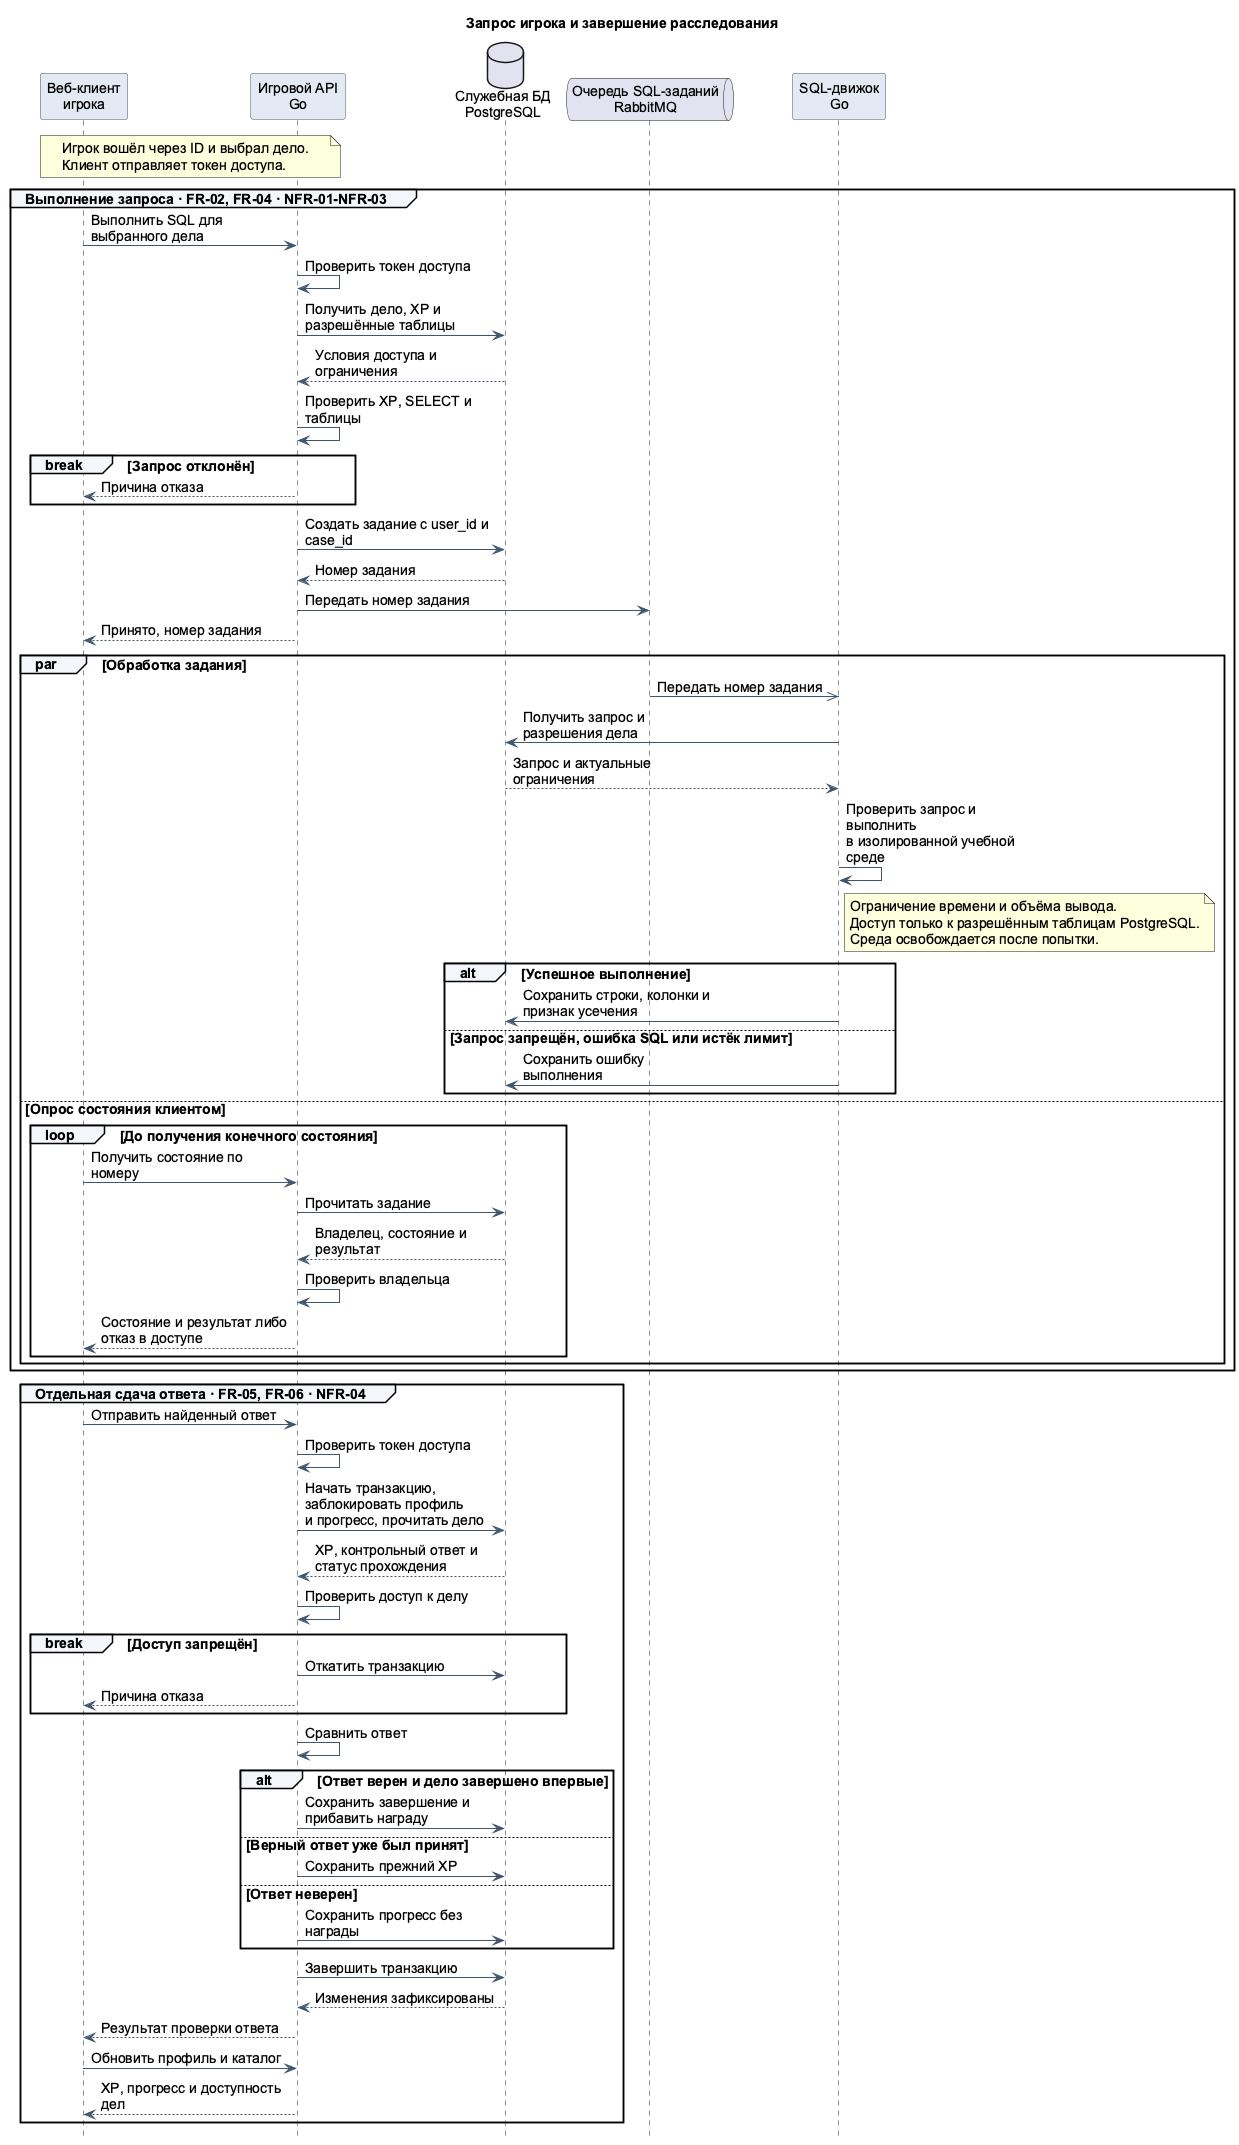

The diagram above was rendered by PlantUML. Its source (embedded in the PNG):
@startuml
skinparam defaultFontName Arial
skinparam defaultFontSize 14
skinparam backgroundColor white
skinparam shadowing false
skinparam ArrowColor #40566D
skinparam sequenceParticipantBackgroundColor #E3EAF3
skinparam sequenceParticipantBorderColor #40566D
skinparam sequenceGroupBackgroundColor #F3F6FA
skinparam maxMessageSize 200
hide footbox
title Запрос игрока и завершение расследования
participant "Веб-клиент\nигрока" as Client
participant "Игровой API\nGo" as API
database "Служебная БД\nPostgreSQL" as DB
queue "Очередь SQL-заданий\nRabbitMQ" as Queue
participant "SQL-движок\nGo" as Engine
note over Client, API
  Игрок вошёл через ID и выбрал дело.
  Клиент отправляет токен доступа.
end note
group Выполнение запроса · FR-02, FR-04 · NFR-01-NFR-03
Client -> API : Выполнить SQL для выбранного дела
API -> API : Проверить токен доступа
API -> DB : Получить дело, XP и разрешённые таблицы
DB --> API : Условия доступа и ограничения
API -> API : Проверить XP, SELECT и таблицы
break Запрос отклонён
  API --> Client : Причина отказа
end
API -> DB : Создать задание с user_id и case_id
DB --> API : Номер задания
API -> Queue : Передать номер задания
API --> Client : Принято, номер задания
par Обработка задания
Queue ->> Engine : Передать номер задания
Engine -> DB : Получить запрос и разрешения дела
DB --> Engine : Запрос и актуальные ограничения
Engine -> Engine : Проверить запрос и выполнить\nв изолированной учебной среде
note right of Engine
  Ограничение времени и объёма вывода.
  Доступ только к разрешённым таблицам PostgreSQL.
  Среда освобождается после попытки.
end note
alt Успешное выполнение
  Engine -> DB : Сохранить строки, колонки и признак усечения
else Запрос запрещён, ошибка SQL или истёк лимит
  Engine -> DB : Сохранить ошибку выполнения
end
else Опрос состояния клиентом
loop До получения конечного состояния
  Client -> API : Получить состояние по номеру
  API -> DB : Прочитать задание
  DB --> API : Владелец, состояние и результат
  API -> API : Проверить владельца
  API --> Client : Состояние и результат либо отказ в доступе
end
end
end
group Отдельная сдача ответа · FR-05, FR-06 · NFR-04
Client -> API : Отправить найденный ответ
API -> API : Проверить токен доступа
API -> DB : Начать транзакцию, заблокировать профиль\nи прогресс, прочитать дело
DB --> API : XP, контрольный ответ и статус прохождения
API -> API : Проверить доступ к делу
break Доступ запрещён
  API -> DB : Откатить транзакцию
  API --> Client : Причина отказа
end
API -> API : Сравнить ответ
alt Ответ верен и дело завершено впервые
  API -> DB : Сохранить завершение и прибавить награду
else Верный ответ уже был принят
  API -> DB : Сохранить прежний XP
else Ответ неверен
  API -> DB : Сохранить прогресс без награды
end
API -> DB : Завершить транзакцию
DB --> API : Изменения зафиксированы
API --> Client : Результат проверки ответа
Client -> API : Обновить профиль и каталог
API --> Client : XP, прогресс и доступность дел
end
@enduml